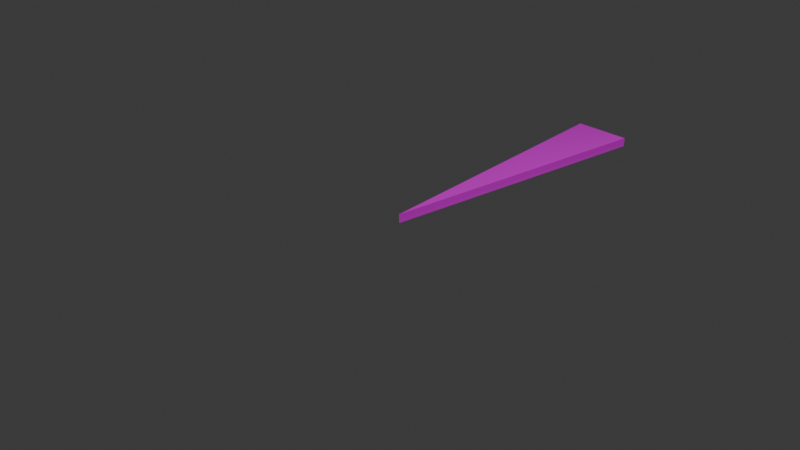 # Source: Untitled.blend  (saved by Blender 5.2.44; exported with 4.5.12 LTS)
import bpy
from mathutils import Matrix  # noqa: F401  (used for matrix-valued properties, if any)

bpy.ops.wm.read_factory_settings(use_empty=True)
scene = bpy.context.scene
scene.name = 'Scene'

# ---- collections
col_collection = bpy.data.collections.new('Collection'); scene.collection.children.link(col_collection)

# ---- images (referenced by path relative to the original .blend; pixels are not part of the script)
import os
ASSET_DIR = os.environ.get("B2B_ASSET_DIR", "")  # directory of the original .blend (textures are referenced by path, not embedded)
HERE = os.path.dirname(os.path.abspath(__file__))  # packed textures are extracted next to this script under _unpacked/

def load_image(name, relpath, width, height, colorspace="sRGB"):
    """Load a texture the original file referenced (path relative to the .blend, or extracted next to this script)."""
    p = next((c for c in (os.path.join(HERE, relpath), os.path.join(ASSET_DIR, relpath)) if relpath and os.path.exists(c)), "")
    if p:
        img = bpy.data.images.load(p, check_existing=True)
        img.name = name
    else:  # same state as the original file: an image datablock whose file is absent (Cycles renders it pink)
        img = bpy.data.images.new(name, width, height)
        img.source = "FILE"
        img.filepath = "//" + (relpath or name)
    img.colorspace_settings.name = colorspace
    return img
img_dirt_2_png = load_image('Dirt_2.png', 'Dirt_2.png', 1024, 1024, 'sRGB')
img_default_clay_png = load_image('default_clay.png', 'default_clay.png', 1024, 1024, 'sRGB')
img_default_gravel_png = load_image('default_gravel.png', 'default_gravel.png', 1024, 1024, 'sRGB')
img_default_grass_png = load_image('default_grass.png', 'default_grass.png', 1024, 1024, 'sRGB')
img_default_grass_side_png = load_image('default_grass_side.png', 'default_grass_side.png', 1024, 1024, 'sRGB')

# ---- materials (node trees are filled in below, after node groups)
mat_dirt = bpy.data.materials.new('Dirt')
mat_dirt.use_backface_culling = True
mat_dirt.diffuse_color = (1.0, 1.0, 1.0, 1.0)
mat_top = bpy.data.materials.new('Top')
mat_top.use_backface_culling = True
mat_top.diffuse_color = (1.0, 1.0, 1.0, 1.0)
mat_sides = bpy.data.materials.new('Sides')
mat_bottom = bpy.data.materials.new('Bottom')

# ---- material node trees
mat_dirt.use_nodes = True; mat_dirt.node_tree.nodes.clear()
_N = mat_dirt.node_tree.nodes; _L = mat_dirt.node_tree.links
n0 = _N.new('ShaderNodeBsdfPrincipled'); n0.name = 'Principled BSDF'; n0.location = (367, 429)
n0.inputs[2].default_value = 1.0
n0.inputs[10].default_value = 0.005
n1 = _N.new('ShaderNodeOutputMaterial'); n1.name = 'Material Output'; n1.location = (650, 410)
n2 = _N.new('ShaderNodeTexImage'); n2.name = 'Image Texture'; n2.location = (-548, 394)
n2.image = img_dirt_2_png
n3 = _N.new('ShaderNodeMix'); n3.name = 'Mix'; n3.location = (-220, 469)
n3.data_type = 'RGBA'
n3.inputs[0].default_value = 0.4
n4 = _N.new('ShaderNodeTexImage'); n4.name = 'Image Texture.001'; n4.location = (-548, 680)
n4.image = img_default_clay_png
n5 = _N.new('ShaderNodeTexImage'); n5.name = 'Image Texture.002'; n5.location = (-545, 965)
n5.image = img_default_gravel_png
n6 = _N.new('ShaderNodeTexGradient'); n6.name = 'Gradient Texture'; n6.location = (-452, 1112)
n7 = _N.new('ShaderNodeValToRGB'); n7.name = 'Color Ramp'; n7.location = (-207, 1154)
n7.color_ramp.interpolation = 'EASE'
while len(n7.color_ramp.elements) > 1: n7.color_ramp.elements.remove(n7.color_ramp.elements[-1])
n7.color_ramp.elements[0].position = 0.0; n7.color_ramp.elements[0].color = (1.0, 1.0, 1.0, 1.0)
_e = n7.color_ramp.elements.new(0.03182); _e.color = (0.8383, 0.8383, 0.8383, 1.0)
n8 = _N.new('ShaderNodeMix'); n8.name = 'Mix.001'; n8.location = (117, 577)
n8.data_type = 'RGBA'
_L.new(n0.outputs[0], n1.inputs[0])
_L.new(n4.outputs[0], n3.inputs[6])
_L.new(n2.outputs[0], n3.inputs[7])
_L.new(n6.outputs[0], n7.inputs[0])
_L.new(n3.outputs[2], n8.inputs[7])
_L.new(n5.outputs[0], n8.inputs[6])
_L.new(n7.outputs[0], n8.inputs[0])
_L.new(n8.outputs[2], n0.inputs[0])
n1.is_active_output = True
mat_top.use_nodes = True; mat_top.node_tree.nodes.clear()
_N = mat_top.node_tree.nodes; _L = mat_top.node_tree.links
n0 = _N.new('ShaderNodeBsdfPrincipled'); n0.name = 'Principled BSDF'; n0.location = (49, 264)
n0.inputs[2].default_value = 1.0
n0.inputs[10].default_value = 0.005
n1 = _N.new('ShaderNodeOutputMaterial'); n1.name = 'Material Output'; n1.location = (339, 264)
n2 = _N.new('ShaderNodeTexImage'); n2.name = 'Image Texture'; n2.location = (-512, 249)
n2.image = img_default_grass_png
n3 = _N.new('ShaderNodeTexImage'); n3.name = 'Image Texture.001'; n3.location = (-511, 527)
n3.image = img_default_clay_png
n4 = _N.new('ShaderNodeMix'); n4.name = 'Mix'; n4.location = (-184, 436)
n4.data_type = 'RGBA'
n4.inputs[0].default_value = 0.6
_L.new(n0.outputs[0], n1.inputs[0])
_L.new(n2.outputs[0], n4.inputs[7])
_L.new(n3.outputs[0], n4.inputs[6])
_L.new(n4.outputs[2], n0.inputs[0])
n1.is_active_output = True
mat_sides.use_nodes = True; mat_sides.node_tree.nodes.clear()
_N = mat_sides.node_tree.nodes; _L = mat_sides.node_tree.links
n0 = _N.new('ShaderNodeBsdfPrincipled'); n0.name = 'Principled BSDF'; n0.location = (-200, 100)
n0.inputs[10].default_value = 0.005
n1 = _N.new('ShaderNodeOutputMaterial'); n1.name = 'Material Output'; n1.location = (200, 100)
n2 = _N.new('ShaderNodeTexImage'); n2.name = 'Image Texture'; n2.location = (-763, 5)
n2.image = img_default_grass_side_png
n3 = _N.new('ShaderNodeMix'); n3.name = 'Mix'; n3.location = (-425, 192)
n3.data_type = 'RGBA'
n3.inputs[0].default_value = 0.6
n4 = _N.new('ShaderNodeTexImage'); n4.name = 'Image Texture.001'; n4.location = (-762, 308)
n4.image = img_default_clay_png
_L.new(n0.outputs[0], n1.inputs[0])
_L.new(n3.outputs[2], n0.inputs[0])
_L.new(n2.outputs[1], n0.inputs[4])
_L.new(n4.outputs[0], n3.inputs[6])
_L.new(n2.outputs[0], n3.inputs[7])
n1.is_active_output = True
mat_bottom.use_nodes = True; mat_bottom.node_tree.nodes.clear()
_N = mat_bottom.node_tree.nodes; _L = mat_bottom.node_tree.links
n0 = _N.new('ShaderNodeBsdfPrincipled'); n0.name = 'Principled BSDF'; n0.location = (-200, 100)
n0.inputs[0].default_value = (1.0, 1.0, 1.0, 0.0)
n0.inputs[4].default_value = 0.0
n0.inputs[10].default_value = 0.005
n1 = _N.new('ShaderNodeOutputMaterial'); n1.name = 'Material Output'; n1.location = (200, 100)
_L.new(n0.outputs[0], n1.inputs[0])
n1.is_active_output = True

# ---- world
world_world = bpy.data.worlds.new('World'); scene.world = world_world
world_world.use_nodes = True; world_world.node_tree.nodes.clear()
_N = world_world.node_tree.nodes; _L = world_world.node_tree.links
n0 = _N.new('ShaderNodeOutputWorld'); n0.name = 'World Output'; n0.location = (200, 100)
n1 = _N.new('ShaderNodeBackground'); n1.name = 'Background'; n1.location = (-200, 100)
n1.inputs[0].default_value = (0.05088, 0.05088, 0.05088, 1.0)
_L.new(n1.outputs[0], n0.inputs[0])
n0.is_active_output = True
world_world.color = (0.05088, 0.05088, 0.05088)
world_world.sun_shadow_jitter_overblur = 0.0

# ---- cameras
cam_camera = bpy.data.cameras.new('Camera')
cam_camera.clip_end = 100.0
cam_camera.ortho_scale = 7.314

# ---- lights
light_light = bpy.data.lights.new('Light', 'POINT')
light_light.energy = 1000.0
light_light.shadow_soft_size = 0.1

# ---- meshes
me_mesh_0 = bpy.data.meshes.new('Mesh_0')
me_mesh_0.from_pydata([(0.0, -0.05, 1.665), (0.0, 0.05, 1.665), (-0.3275, -0.05, -1.665), (0.3275, 0.05, -1.665), (0.3275, -0.05, -1.665), (-0.3275, 0.05, -1.665), (0.0, -0.05, 1.665), (0.0, 0.05, 1.665), (0.0, 0.05, 1.665), (0.0, -0.05, 1.665), (0.3275, -0.05, -1.665), (-0.3275, 0.05, -1.665), (0.3275, 0.05, -1.665), (-0.3275, -0.05, -1.665), (-0.3275, -0.05, -1.665), (0.3275, -0.05, -1.665), (-0.3275, 0.05, -1.665), (0.3275, 0.05, -1.665)], [], [(2, 4, 0), (3, 5, 1), (10, 8, 6), (10, 12, 8), (11, 9, 7), (11, 13, 9), (16, 15, 14), (16, 17, 15)])
_uv = me_mesh_0.uv_layers.new(name='UVMap')
_uv.uv.foreach_set('vector', [-0.07535, -2.18, 1.016, -2.288, 1.016, 3.313, -0.08611, -2.18, 1.005, -2.288, 1.005, 3.313, 0.4112, -1.605, 0.5058, 1.563, 0.4112, 1.563, 0.4112, -1.605, 0.5058, -1.605, 0.5058, 1.563, 0.5061, -1.605, 0.6007, 1.563, 0.5061, 1.563, 0.5061, -1.605, 0.6007, -1.605, 0.6007, 1.563, 0.5472, 0.2079, 0.4526, 0.8279, 0.4526, 0.2079, 0.5472, 0.2079, 0.5472, 0.8279, 0.4526, 0.8279])
me_mesh_0.materials.append(mat_dirt)
me_mesh_0.update()
me_mesh_0.normals_split_custom_set([tuple(v) for v in zip(*[iter([0.0, -1.0, 0.0, 0.0, -1.0, 0.0, 0.0, -1.0, 0.0, 0.0, 1.0, 0.0, 0.0, 1.0, 0.0, 0.0, 1.0, 0.0, 0.9952, 0.0, 0.09788, 0.9952, 0.0, 0.09788, 0.9952, 0.0, 0.09788, 0.9952, 0.0, 0.09788, 0.9952, 0.0, 0.09788, 0.9952, 0.0, 0.09788, -0.9952, 0.0, 0.09788, -0.9952, 0.0, 0.09788, -0.9952, 0.0, 0.09788, -0.9952, 0.0, 0.09788, -0.9952, 0.0, 0.09788, -0.9952, 0.0, 0.09788, 0.0, 0.0, -1.0, 0.0, 0.0, -1.0, 0.0, 0.0, -1.0, 0.0, 0.0, -1.0, 0.0, 0.0, -1.0, 0.0, 0.0, -1.0])] * 3)])
me_mesh_0_002 = bpy.data.meshes.new('Mesh_0.002')
me_mesh_0_002.from_pydata([(0.0, -0.0016, -0.01005), (0.0, -0.0016, 0.05005), (-0.3278, 3.332, -0.01005), (0.3278, 3.332, 0.05005), (0.3278, 3.332, -0.01005), (-0.3278, 3.332, 0.05005), (0.0, -0.0016, -0.01005), (0.0, -0.0016, 0.05005), (0.0, -0.0016, 0.05005), (0.0, -0.0016, -0.01005), (0.3278, 3.332, -0.01005), (-0.3278, 3.332, 0.05005), (0.3278, 3.332, 0.05005), (-0.3278, 3.332, -0.01005), (-0.3278, 3.332, -0.01005), (0.3278, 3.332, -0.01005), (-0.3278, 3.332, 0.05005), (0.3278, 3.332, 0.05005)], [], [(2, 4, 0), (3, 5, 1), (10, 8, 6), (10, 12, 8), (11, 9, 7), (11, 13, 9), (16, 15, 14), (16, 17, 15)])
me_mesh_0_002.polygons.foreach_set('material_index', [2, 0, 1, 1, 1, 1, 1, 1])
_uv = me_mesh_0_002.uv_layers.new(name='UVMap')
_uv.uv.foreach_set('vector', [0.4349, 0.03228, 0.5507, 0.03228, 0.4928, 0.206, -2.737, 0.9873, 3.732, 0.9873, 0.4978, 33.88, 17.03, 0.008005, -15.95, 0.9967, -15.95, 0.008005, 17.03, 0.008005, 17.03, 0.9967, -15.95, 0.9967, -16.04, 0.9943, 17.04, 0.005672, 17.04, 0.9943, -16.04, 0.9943, -16.04, 0.005672, 17.04, 0.005672, 3.734, 0.9927, -2.733, 0.005332, 3.734, 0.005331, 3.734, 0.9927, -2.733, 0.9927, -2.733, 0.005332])
me_mesh_0_002.materials.append(mat_top)
me_mesh_0_002.materials.append(mat_sides)
me_mesh_0_002.materials.append(mat_bottom)
me_mesh_0_002.update()
me_mesh_0_002.normals_split_custom_set([tuple(v) for v in zip(*[iter([0.0, 1.341e-07, -1.0, 0.0, 1.341e-07, -1.0, 0.0, 1.341e-07, -1.0, 0.0, -1.341e-07, 1.0, 0.0, -1.341e-07, 1.0, 0.0, -1.341e-07, 1.0, 0.9952, -0.09788, 0.0, 0.9952, -0.09788, 0.0, 0.9952, -0.09788, 0.0, 0.9952, -0.09788, 0.0, 0.9952, -0.09788, 0.0, 0.9952, -0.09788, 0.0, -0.9952, -0.09788, 0.0, -0.9952, -0.09788, 0.0, -0.9952, -0.09788, 0.0, -0.9952, -0.09788, 0.0, -0.9952, -0.09788, 0.0, -0.9952, -0.09788, 0.0, 0.0, 1.0, 0.0, 0.0, 1.0, 0.0, 0.0, 1.0, 0.0, 0.0, 1.0, 0.0, 0.0, 1.0, 0.0, 0.0, 1.0, 0.0])] * 3)])

# ---- objects
ob_light = bpy.data.objects.new('Light', light_light)
ob_camera = bpy.data.objects.new('Camera', cam_camera)
ob_townchunk = bpy.data.objects.new('TownChunk', me_mesh_0)
ob_toplayer = bpy.data.objects.new('TopLayer', me_mesh_0_002)

# ---- transforms, parenting, visibility, modifiers, constraints
ob_light.location = (4.076, 1.005, 5.904)
ob_light.rotation_euler = (0.6503, 0.05522, 1.866)
ob_light.lock_rotations_4d = False
ob_light.empty_display_type = 'ARROWS'
ob_light.color = (0.0, 0.0, 0.0, 0.0)
ob_light.lineart.crease_threshold = 0.0
ob_camera.location = (7.359, -6.926, 4.958)
ob_camera.rotation_euler = (1.109, 0.0, 0.8149)
ob_camera.lock_rotations_4d = False
ob_camera.empty_display_type = 'ARROWS'
ob_camera.color = (0.0, 0.0, 0.0, 0.0)
ob_camera.display_type = 'WIRE'
ob_camera.lineart.crease_threshold = 0.0
ob_townchunk.location = (0.0, 1.665, 0.0)
ob_townchunk.rotation_mode = 'QUATERNION'
ob_townchunk.rotation_quaternion = (1.0, 1.0, 0.0, 0.0)
ob_toplayer.parent = ob_townchunk
ob_toplayer.matrix_parent_inverse = Matrix(((1.0, -0.0, 0.0, -0.0), (-0.0, 3.423e-08, 1.0, -5.699e-08), (0.0, -1.0, 3.423e-08, 1.665), (0.0, 0.0, -0.0, 1.0)))
ob_toplayer.location = (0.0, 0.0, 0.0)
ob_toplayer.rotation_mode = 'QUATERNION'
ob_toplayer.rotation_quaternion = (1.0, 0.0, 0.0, 0.0)

# ---- collection membership
col_collection.objects.link(ob_light)
col_collection.objects.link(ob_camera)
col_collection.objects.link(ob_townchunk)
col_collection.objects.link(ob_toplayer)

# ---- scene / render settings (as saved in the file)
scene.camera = ob_camera
scene.frame_start = 1; scene.frame_end = 250; scene.frame_set(1)
scene.render.engine = 'BLENDER_EEVEE_NEXT'
scene.render.bake_bias = 0.0
scene.render.bake_samples = 0
scene.render.compositor_device = 'GPU'
scene.eevee.use_volume_custom_range = False
scene.eevee.fast_gi_thickness_near = 0.1
scene.eevee.fast_gi_thickness_far = 0.0
scene.eevee.ray_tracing_options.screen_trace_thickness = 0.1
bpy.context.view_layer.update()
